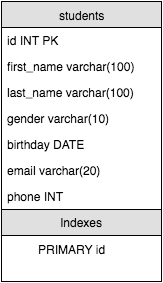

The diagram above was exported from draw.io. Its source (the exported page's mxGraphModel, read from the mxfile embedded in the PNG):
<mxGraphModel dx="579" dy="728" grid="1" gridSize="10" guides="1" tooltips="1" connect="1" arrows="1" fold="1" page="1" pageScale="1" pageWidth="850" pageHeight="1100" background="#ffffff" math="0" shadow="0">
  <root>
    <mxCell id="0" />
    <mxCell id="1" parent="0" />
    <mxCell id="34542730975149cf-5" value="students" style="swimlane;html=1;fontStyle=0;childLayout=stackLayout;horizontal=1;startSize=26;fillColor=#e0e0e0;horizontalStack=0;resizeParent=1;resizeLast=0;collapsible=1;marginBottom=0;swimlaneFillColor=#ffffff;align=center;" vertex="1" parent="1">
      <mxGeometry x="180" y="240" width="160" height="280" as="geometry" />
    </mxCell>
    <mxCell id="34542730975149cf-6" value="id INT PK" style="text;html=1;strokeColor=none;fillColor=none;spacingLeft=4;spacingRight=4;whiteSpace=wrap;overflow=hidden;rotatable=0;points=[[0,0.5],[1,0.5]];portConstraint=eastwest;" vertex="1" parent="34542730975149cf-5">
      <mxGeometry y="26" width="160" height="26" as="geometry" />
    </mxCell>
    <mxCell id="34542730975149cf-7" value="first_name varchar(100)" style="text;html=1;strokeColor=none;fillColor=none;spacingLeft=4;spacingRight=4;whiteSpace=wrap;overflow=hidden;rotatable=0;points=[[0,0.5],[1,0.5]];portConstraint=eastwest;" vertex="1" parent="34542730975149cf-5">
      <mxGeometry y="52" width="160" height="26" as="geometry" />
    </mxCell>
    <mxCell id="34542730975149cf-10" value="last_name varchar(100)" style="text;html=1;strokeColor=none;fillColor=none;spacingLeft=4;spacingRight=4;whiteSpace=wrap;overflow=hidden;rotatable=0;points=[[0,0.5],[1,0.5]];portConstraint=eastwest;" vertex="1" parent="34542730975149cf-5">
      <mxGeometry y="78" width="160" height="26" as="geometry" />
    </mxCell>
    <mxCell id="34542730975149cf-9" value="gender varchar(10)" style="text;html=1;strokeColor=none;fillColor=none;spacingLeft=4;spacingRight=4;whiteSpace=wrap;overflow=hidden;rotatable=0;points=[[0,0.5],[1,0.5]];portConstraint=eastwest;" vertex="1" parent="34542730975149cf-5">
      <mxGeometry y="104" width="160" height="26" as="geometry" />
    </mxCell>
    <mxCell id="34542730975149cf-12" value="birthday DATE" style="text;html=1;strokeColor=none;fillColor=none;spacingLeft=4;spacingRight=4;whiteSpace=wrap;overflow=hidden;rotatable=0;points=[[0,0.5],[1,0.5]];portConstraint=eastwest;" vertex="1" parent="34542730975149cf-5">
      <mxGeometry y="130" width="160" height="26" as="geometry" />
    </mxCell>
    <mxCell id="34542730975149cf-11" value="email varchar(20)" style="text;html=1;strokeColor=none;fillColor=none;spacingLeft=4;spacingRight=4;whiteSpace=wrap;overflow=hidden;rotatable=0;points=[[0,0.5],[1,0.5]];portConstraint=eastwest;" vertex="1" parent="34542730975149cf-5">
      <mxGeometry y="156" width="160" height="26" as="geometry" />
    </mxCell>
    <mxCell id="34542730975149cf-13" value="phone INT" style="text;html=1;strokeColor=none;fillColor=none;spacingLeft=4;spacingRight=4;whiteSpace=wrap;overflow=hidden;rotatable=0;points=[[0,0.5],[1,0.5]];portConstraint=eastwest;" vertex="1" parent="34542730975149cf-5">
      <mxGeometry y="182" width="160" height="26" as="geometry" />
    </mxCell>
    <mxCell id="34542730975149cf-14" value="Indexes" style="text;html=1;align=center;verticalAlign=middle;spacingLeft=4;spacingRight=4;strokeColor=#000000;fillColor=#e0e0e0;rotatable=0;points=[[0,0.5],[1,0.5]];portConstraint=eastwest;" vertex="1" parent="34542730975149cf-5">
      <mxGeometry y="208" width="160" height="26" as="geometry" />
    </mxCell>
    <mxCell id="34542730975149cf-18" value="PRIMARY id" style="shape=partialRectangle;top=0;left=0;right=0;bottom=0;html=1;align=left;verticalAlign=top;fillColor=none;spacingLeft=34;spacingRight=4;whiteSpace=wrap;overflow=hidden;rotatable=0;points=[[0,0.5],[1,0.5]];portConstraint=eastwest;dropTarget=0;" vertex="1" parent="34542730975149cf-5">
      <mxGeometry y="234" width="160" height="26" as="geometry" />
    </mxCell>
    <mxCell id="34542730975149cf-19" value="" style="shape=partialRectangle;top=0;left=0;bottom=0;right=0;html=1;fillColor=none;align=left;verticalAlign=top;spacingLeft=4;spacingRight=4;whiteSpace=wrap;overflow=hidden;rotatable=0;points=[];portConstraint=eastwest;part=1;" vertex="1" connectable="0" parent="34542730975149cf-18">
      <mxGeometry width="30" height="26" as="geometry" />
    </mxCell>
  </root>
</mxGraphModel>